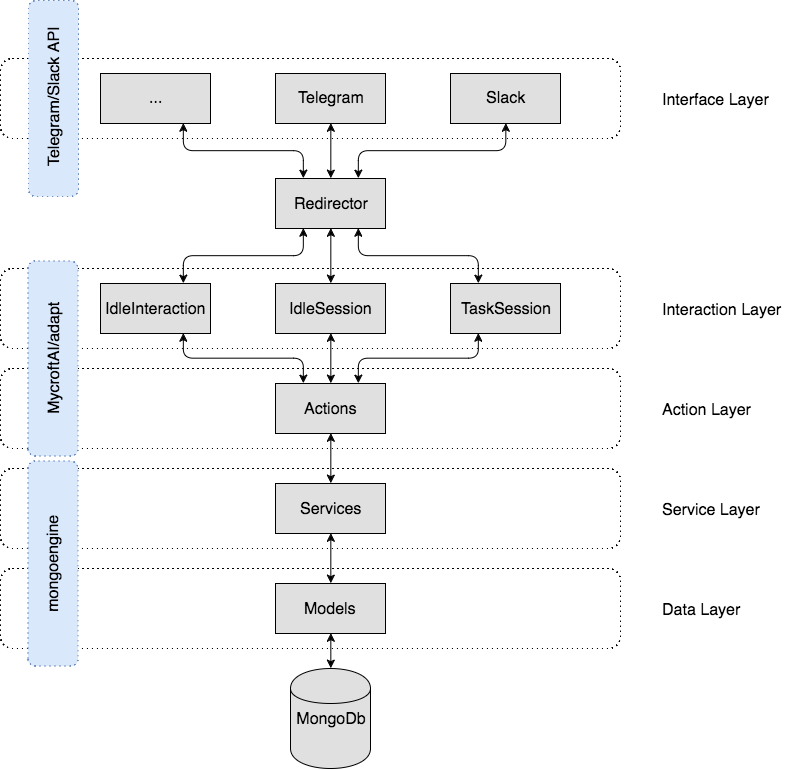

The diagram above was exported from draw.io. Its source (the exported page's mxGraphModel, read from the mxfile embedded in the PNG):
<mxGraphModel dx="1458" dy="812" grid="1" gridSize="10" guides="1" tooltips="1" connect="1" arrows="1" fold="1" page="1" pageScale="1" pageWidth="850" pageHeight="1100" background="#ffffff" math="0" shadow="0">
  <root>
    <mxCell id="0" />
    <mxCell id="1" parent="0" />
    <mxCell id="2" value="MongoDb" style="shape=cylinder;whiteSpace=wrap;html=1;fillColor=#E0E0E0;fontSize=16;align=center;" vertex="1" parent="1">
      <mxGeometry x="310" y="685" width="80" height="100" as="geometry" />
    </mxCell>
    <mxCell id="3" value="" style="shape=ext;rounded=1;html=1;whiteSpace=wrap;dashed=1;dashPattern=1 4;fillColor=#ffffff;fontSize=16;align=center;strokeColor=#000000;" vertex="1" parent="1">
      <mxGeometry x="20" y="585" width="620" height="80" as="geometry" />
    </mxCell>
    <mxCell id="4" value="Data Layer" style="text;html=1;resizable=0;points=[];autosize=1;align=left;verticalAlign=top;spacingTop=-4;fontSize=16;" vertex="1" parent="1">
      <mxGeometry x="680" y="615" width="90" height="20" as="geometry" />
    </mxCell>
    <mxCell id="5" style="edgeStyle=orthogonalEdgeStyle;rounded=1;html=1;exitX=0.5;exitY=1;entryX=0.5;entryY=0;startArrow=classic;startFill=1;endArrow=classic;endFill=1;jettySize=auto;orthogonalLoop=1;strokeColor=#000000;strokeWidth=1;fontSize=16;" edge="1" source="6" target="2" parent="1">
      <mxGeometry relative="1" as="geometry" />
    </mxCell>
    <mxCell id="6" value="Models" style="html=1;fillColor=#E0E0E0;fontSize=16;align=center;" vertex="1" parent="1">
      <mxGeometry x="295" y="600" width="110" height="50" as="geometry" />
    </mxCell>
    <mxCell id="7" value="" style="shape=ext;rounded=1;html=1;whiteSpace=wrap;dashed=1;dashPattern=1 4;fillColor=#ffffff;fontSize=16;align=center;strokeColor=#000000;" vertex="1" parent="1">
      <mxGeometry x="20" y="485" width="620" height="80" as="geometry" />
    </mxCell>
    <mxCell id="8" value="Service Layer" style="text;html=1;resizable=0;points=[];autosize=1;align=left;verticalAlign=top;spacingTop=-4;fontSize=16;" vertex="1" parent="1">
      <mxGeometry x="680" y="515" width="110" height="20" as="geometry" />
    </mxCell>
    <mxCell id="9" style="edgeStyle=orthogonalEdgeStyle;rounded=1;html=1;exitX=0.5;exitY=1;entryX=0.5;entryY=0;startArrow=classic;startFill=1;endArrow=classic;endFill=1;jettySize=auto;orthogonalLoop=1;strokeColor=#000000;strokeWidth=1;fontSize=16;" edge="1" source="10" target="6" parent="1">
      <mxGeometry relative="1" as="geometry" />
    </mxCell>
    <mxCell id="10" value="Services" style="html=1;fillColor=#E0E0E0;fontSize=16;align=center;" vertex="1" parent="1">
      <mxGeometry x="295" y="500" width="110" height="50" as="geometry" />
    </mxCell>
    <mxCell id="11" value="" style="shape=ext;rounded=1;html=1;whiteSpace=wrap;dashed=1;dashPattern=1 4;fillColor=#ffffff;fontSize=16;align=center;strokeColor=#000000;" vertex="1" parent="1">
      <mxGeometry x="20" y="285" width="620" height="80" as="geometry" />
    </mxCell>
    <mxCell id="12" value="Interaction Layer" style="text;html=1;resizable=0;points=[];autosize=1;align=left;verticalAlign=top;spacingTop=-4;fontSize=16;" vertex="1" parent="1">
      <mxGeometry x="680" y="315" width="130" height="20" as="geometry" />
    </mxCell>
    <mxCell id="13" value="IdleInteraction" style="html=1;fillColor=#E0E0E0;fontSize=16;align=center;" vertex="1" parent="1">
      <mxGeometry x="120" y="300" width="110" height="50" as="geometry" />
    </mxCell>
    <mxCell id="14" value="IdleSession" style="html=1;fillColor=#E0E0E0;fontSize=16;align=center;" vertex="1" parent="1">
      <mxGeometry x="295" y="300" width="110" height="50" as="geometry" />
    </mxCell>
    <mxCell id="15" value="TaskSession" style="html=1;fillColor=#E0E0E0;fontSize=16;align=center;" vertex="1" parent="1">
      <mxGeometry x="470" y="300" width="110" height="50" as="geometry" />
    </mxCell>
    <mxCell id="16" value="Action Layer" style="text;html=1;resizable=0;points=[];autosize=1;align=left;verticalAlign=top;spacingTop=-4;fontSize=16;" vertex="1" parent="1">
      <mxGeometry x="680" y="415" width="100" height="20" as="geometry" />
    </mxCell>
    <mxCell id="17" value="" style="shape=ext;rounded=1;html=1;whiteSpace=wrap;dashed=1;dashPattern=1 4;fillColor=#ffffff;fontSize=16;align=center;strokeColor=#000000;" vertex="1" parent="1">
      <mxGeometry x="20" y="385" width="620" height="80" as="geometry" />
    </mxCell>
    <mxCell id="18" value="Actions" style="html=1;fillColor=#E0E0E0;fontSize=16;align=center;" vertex="1" parent="1">
      <mxGeometry x="295" y="400" width="110" height="50" as="geometry" />
    </mxCell>
    <mxCell id="19" style="edgeStyle=orthogonalEdgeStyle;rounded=1;html=1;exitX=0.5;exitY=0;entryX=0.5;entryY=1;startArrow=classic;startFill=1;endArrow=classic;endFill=1;jettySize=auto;orthogonalLoop=1;strokeColor=#000000;strokeWidth=1;fontSize=16;" edge="1" source="10" target="18" parent="1">
      <mxGeometry relative="1" as="geometry" />
    </mxCell>
    <mxCell id="20" style="edgeStyle=orthogonalEdgeStyle;rounded=1;html=1;exitX=0.25;exitY=1;entryX=0.75;entryY=0;startArrow=classic;startFill=1;endArrow=classic;endFill=1;jettySize=auto;orthogonalLoop=1;strokeColor=#000000;strokeWidth=1;fontSize=16;" edge="1" source="15" target="18" parent="1">
      <mxGeometry relative="1" as="geometry" />
    </mxCell>
    <mxCell id="21" style="edgeStyle=orthogonalEdgeStyle;rounded=1;html=1;exitX=0.5;exitY=1;entryX=0.5;entryY=0;startArrow=classic;startFill=1;endArrow=classic;endFill=1;jettySize=auto;orthogonalLoop=1;strokeColor=#000000;strokeWidth=1;fontSize=16;" edge="1" source="14" target="18" parent="1">
      <mxGeometry relative="1" as="geometry" />
    </mxCell>
    <mxCell id="22" style="edgeStyle=orthogonalEdgeStyle;rounded=1;html=1;exitX=0.75;exitY=1;entryX=0.25;entryY=0;startArrow=classic;startFill=1;endArrow=classic;endFill=1;jettySize=auto;orthogonalLoop=1;strokeColor=#000000;strokeWidth=1;fontSize=16;" edge="1" source="13" target="18" parent="1">
      <mxGeometry relative="1" as="geometry" />
    </mxCell>
    <mxCell id="23" value="" style="shape=ext;rounded=1;html=1;whiteSpace=wrap;dashed=1;dashPattern=1 4;fillColor=#ffffff;fontSize=16;align=center;strokeColor=#000000;" vertex="1" parent="1">
      <mxGeometry x="20" y="75" width="620" height="80" as="geometry" />
    </mxCell>
    <mxCell id="24" value="Interface Layer" style="text;html=1;resizable=0;points=[];autosize=1;align=left;verticalAlign=top;spacingTop=-4;fontSize=16;" vertex="1" parent="1">
      <mxGeometry x="680" y="105" width="120" height="20" as="geometry" />
    </mxCell>
    <mxCell id="25" style="edgeStyle=orthogonalEdgeStyle;rounded=1;html=1;exitX=0.25;exitY=1;entryX=0.75;entryY=0;startArrow=classic;startFill=1;endArrow=classic;endFill=1;jettySize=auto;orthogonalLoop=1;strokeColor=#000000;strokeWidth=1;fontSize=16;" edge="1" source="28" target="13" parent="1">
      <mxGeometry relative="1" as="geometry" />
    </mxCell>
    <mxCell id="26" style="edgeStyle=orthogonalEdgeStyle;rounded=1;html=1;exitX=0.5;exitY=1;entryX=0.5;entryY=0;startArrow=classic;startFill=1;endArrow=classic;endFill=1;jettySize=auto;orthogonalLoop=1;strokeColor=#000000;strokeWidth=1;fontSize=16;" edge="1" source="28" target="14" parent="1">
      <mxGeometry relative="1" as="geometry" />
    </mxCell>
    <mxCell id="27" style="edgeStyle=orthogonalEdgeStyle;rounded=1;html=1;exitX=0.75;exitY=1;entryX=0.25;entryY=0;startArrow=classic;startFill=1;endArrow=classic;endFill=1;jettySize=auto;orthogonalLoop=1;strokeColor=#000000;strokeWidth=1;fontSize=16;" edge="1" source="28" target="15" parent="1">
      <mxGeometry relative="1" as="geometry" />
    </mxCell>
    <mxCell id="28" value="Redirector" style="html=1;fillColor=#E0E0E0;fontSize=16;align=center;" vertex="1" parent="1">
      <mxGeometry x="295" y="195" width="110" height="50" as="geometry" />
    </mxCell>
    <mxCell id="29" style="edgeStyle=orthogonalEdgeStyle;rounded=1;html=1;exitX=0.5;exitY=1;entryX=0.5;entryY=0;startArrow=classic;startFill=1;endArrow=classic;endFill=1;jettySize=auto;orthogonalLoop=1;strokeColor=#000000;strokeWidth=1;fontSize=16;" edge="1" source="30" target="28" parent="1">
      <mxGeometry relative="1" as="geometry" />
    </mxCell>
    <mxCell id="30" value="Telegram" style="html=1;fillColor=#E0E0E0;fontSize=16;align=center;" vertex="1" parent="1">
      <mxGeometry x="295" y="90" width="110" height="50" as="geometry" />
    </mxCell>
    <mxCell id="31" style="edgeStyle=orthogonalEdgeStyle;rounded=1;html=1;exitX=0.5;exitY=1;entryX=0.75;entryY=0;startArrow=classic;startFill=1;endArrow=classic;endFill=1;jettySize=auto;orthogonalLoop=1;strokeColor=#000000;strokeWidth=1;fontSize=16;" edge="1" source="32" target="28" parent="1">
      <mxGeometry relative="1" as="geometry" />
    </mxCell>
    <mxCell id="32" value="Slack" style="html=1;fillColor=#E0E0E0;fontSize=16;align=center;" vertex="1" parent="1">
      <mxGeometry x="470" y="90" width="110" height="50" as="geometry" />
    </mxCell>
    <mxCell id="33" style="edgeStyle=orthogonalEdgeStyle;rounded=1;html=1;exitX=0.75;exitY=1;entryX=0.25;entryY=0;startArrow=classic;startFill=1;endArrow=classic;endFill=1;jettySize=auto;orthogonalLoop=1;strokeColor=#000000;strokeWidth=1;fontSize=16;" edge="1" source="34" target="28" parent="1">
      <mxGeometry relative="1" as="geometry" />
    </mxCell>
    <mxCell id="34" value="..." style="html=1;fillColor=#E0E0E0;fontSize=16;align=center;" vertex="1" parent="1">
      <mxGeometry x="120" y="90" width="110" height="50" as="geometry" />
    </mxCell>
    <mxCell id="35" value="Telegram/Slack API" style="shape=ext;rounded=1;html=1;whiteSpace=wrap;dashed=1;dashPattern=1 4;fillColor=#dae8fc;fontSize=16;align=center;strokeColor=#6c8ebf;rotation=-90;" vertex="1" parent="1">
      <mxGeometry x="-25" y="90" width="196" height="50" as="geometry" />
    </mxCell>
    <mxCell id="36" value="MycroftAI/adapt" style="shape=ext;rounded=1;html=1;whiteSpace=wrap;dashed=1;dashPattern=1 4;fillColor=#dae8fc;fontSize=16;align=center;strokeColor=#6c8ebf;rotation=-90;" vertex="1" parent="1">
      <mxGeometry x="-25" y="350" width="195" height="50" as="geometry" />
    </mxCell>
    <mxCell id="37" value="mongoengine" style="shape=ext;rounded=1;html=1;whiteSpace=wrap;dashed=1;dashPattern=1 4;fillColor=#dae8fc;fontSize=16;align=center;strokeColor=#6c8ebf;rotation=-90;" vertex="1" parent="1">
      <mxGeometry x="-30" y="555" width="205" height="50" as="geometry" />
    </mxCell>
  </root>
</mxGraphModel>